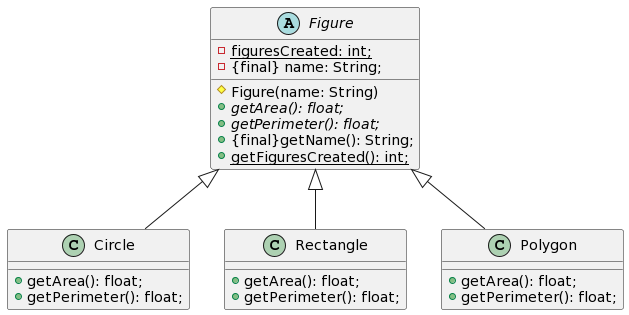

The diagram above was rendered by PlantUML. Its source (embedded in the PNG):
@startuml
abstract class Figure{
   -{static} figuresCreated: int;
   -{final} name: String;
   #Figure(name: String)
   +{abstract}getArea(): float;
   +{abstract}getPerimeter(): float;
   +{final}getName(): String;
   +{static}getFiguresCreated(): int;
}
class Circle extends Figure{
   +getArea(): float;
   +getPerimeter(): float;
}
class Rectangle extends Figure{
   +getArea(): float;
   +getPerimeter(): float;
}
class Polygon extends Figure{
   +getArea(): float;
   +getPerimeter(): float;
}
@enduml